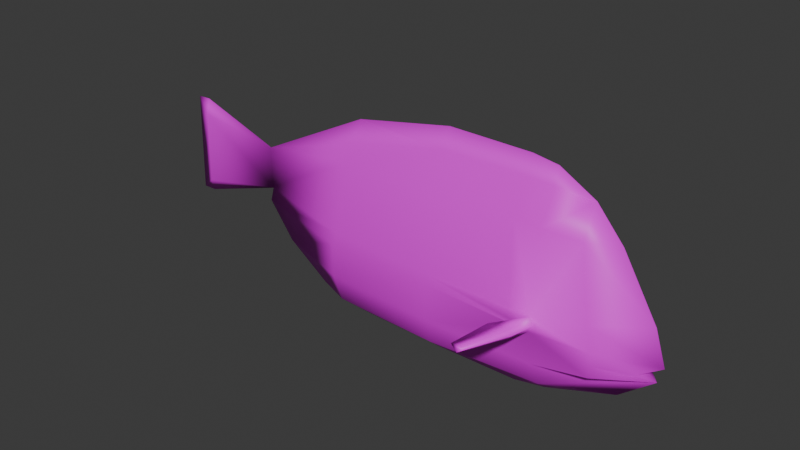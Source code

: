 # Source: BlueTang.blend  (saved by Blender 4.2.66; exported with 4.5.12 LTS)
import bpy
from mathutils import Matrix  # noqa: F401  (used for matrix-valued properties, if any)

bpy.ops.wm.read_factory_settings(use_empty=True)
scene = bpy.context.scene
scene.name = 'Scene'

# ---- collections
col_collection = bpy.data.collections.new('Collection'); scene.collection.children.link(col_collection)

# ---- images (referenced by path relative to the original .blend; pixels are not part of the script)
import os
ASSET_DIR = os.environ.get("B2B_ASSET_DIR", "")  # directory of the original .blend (textures are referenced by path, not embedded)
HERE = os.path.dirname(os.path.abspath(__file__))  # packed textures are extracted next to this script under _unpacked/

def load_image(name, relpath, width, height, colorspace="sRGB"):
    """Load a texture the original file referenced (path relative to the .blend, or extracted next to this script)."""
    p = next((c for c in (os.path.join(HERE, relpath), os.path.join(ASSET_DIR, relpath)) if relpath and os.path.exists(c)), "")
    if p:
        img = bpy.data.images.load(p, check_existing=True)
        img.name = name
    else:  # same state as the original file: an image datablock whose file is absent (Cycles renders it pink)
        img = bpy.data.images.new(name, width, height)
        img.source = "FILE"
        img.filepath = "//" + (relpath or name)
    img.colorspace_settings.name = colorspace
    return img
img_bluetang2_png = load_image('BlueTang2.png', 'Texture Images/BlueTang2.png', 1024, 1024, 'sRGB')

# ---- materials (node trees are filled in below, after node groups)
mat_material = bpy.data.materials.new('Material')
mat_material.alpha_threshold = 0.0
mat_material.use_transparent_shadow = False
mat_material.roughness = 0.5
mat_material.line_color = (0.0, 0.0, 0.0, 1.0)

# ---- material node trees
mat_material.use_nodes = True; mat_material.node_tree.nodes.clear()
_N = mat_material.node_tree.nodes; _L = mat_material.node_tree.links
n0 = _N.new('ShaderNodeOutputMaterial'); n0.name = 'Material Output'; n0.location = (300, 300)
n1 = _N.new('ShaderNodeBsdfPrincipled'); n1.name = 'Principled BSDF'; n1.location = (10, 300)
n1.inputs[3].default_value = 1.45
n2 = _N.new('ShaderNodeTexImage'); n2.name = 'Image Texture'; n2.location = (-280, 275)
n2.image = img_bluetang2_png
_L.new(n1.outputs[0], n0.inputs[0])
_L.new(n2.outputs[0], n1.inputs[0])
n0.is_active_output = True

# ---- world
world_world = bpy.data.worlds.new('World'); scene.world = world_world
world_world.use_nodes = True; world_world.node_tree.nodes.clear()
_N = world_world.node_tree.nodes; _L = world_world.node_tree.links
n0 = _N.new('ShaderNodeOutputWorld'); n0.name = 'World Output'; n0.location = (300, 300)
n1 = _N.new('ShaderNodeBackground'); n1.name = 'Background'; n1.location = (10, 300)
n1.inputs[0].default_value = (0.05088, 0.05088, 0.05088, 1.0)
_L.new(n1.outputs[0], n0.inputs[0])
n0.is_active_output = True
world_world.color = (0.05088, 0.05088, 0.05088)
world_world.use_sun_shadow = False
world_world.sun_shadow_jitter_overblur = 0.0

# ---- meshes
me_cube = bpy.data.meshes.new('Cube')
me_cube.from_pydata([(-0.0195, -1.22, 1.716), (0.7692, -0.8535, -0.1851), (0.4794, -1.061, -0.2202), (0.4056, -1.22, -0.1187), (0.2924, -1.22, 1.02), (0.05167, -1.22, 1.476), (-0.01991, -1.746, 1.417), (-0.02038, -2.137, 0.9607), (-0.02206, -2.648, 0.09512), (-0.01766, -2.805, -0.4041), (-0.01766, -2.598, -0.5223), (-0.01767, -2.731, -0.6256), (-0.01766, -2.239, -1.024), (0.4209, -1.281, -0.2147), (-0.01766, -0.7676, -1.452), (-0.02167, 0.5121, -1.457), (-0.02122, 1.649, -1.423), (-0.1016, 2.499, -1.157), (-0.04978, 3.193, -0.7351), (-0.0009303, 3.642, -0.2368), (0.3898, 0.4119, -0.2737), (-0.0008409, 5.116, -0.4439), (-0.005247, 5.062, 1.052), (-0.01543, 3.568, 0.6271), (-0.02121, 1.827, 1.507), (-0.02758, 0.358, 1.791), (-0.01971, -0.8508, 1.771), (0.7791, -1.169, -0.1363), (1.443, -0.8217, -0.1555), (1.523, -0.9628, -0.1885), (0.7631, -1.164, -0.2738), (0.44, -1.22, -0.3106), (0.3416, -1.22, -0.8323), (0.1398, -1.22, -1.231), (-0.01966, -1.224, -1.366), (0.2131, -1.74, 0.9808), (0.3045, -1.934, -0.007695), (0.3452, -2.013, -0.3413), (0.2594, -1.976, -0.7494), (1.468, -0.9863, -0.1226), (0.7711, -1.224, -0.205), (1.495, -1.017, -0.1556), (0.3017, -0.8458, 1.046), (0.2671, 0.3801, 1.036), (0.2018, 1.893, 0.9125), (0.02857, 0.4287, 1.473), (0.08341, 1.883, 1.182), (0.05172, -0.8669, 1.489), (0.3931, 0.4108, -0.1261), (0.364, 1.95, -0.08627), (0.4213, -0.9066, -0.1224), (0.394, 1.986, -0.2553), (0.3386, 2.063, -0.7837), (0.4066, 0.3685, -0.808), (0.2888, 0.3864, -1.194), (0.1407, 1.994, -1.176), (0.05416, 4.805, 0.841), (0.07229, 4.817, -0.227), (0.4421, -0.9397, -0.2922), (0.3023, -1.994, -0.5453), (0.1393, -2.537, -0.5209), (-0.8087, -0.8535, -0.1815), (-0.5187, -1.061, -0.2202), (-0.4449, -1.22, -0.1187), (-0.3317, -1.22, 1.02), (-0.091, -1.22, 1.476), (-0.4602, -1.281, -0.2147), (-0.4291, 0.4119, -0.2737), (-0.01598, 3.565, -0.01139), (-0.01562, 4.892, -0.4333), (-0.01842, 4.841, 1.067), (-0.8176, -1.169, -0.1324), (-1.482, -0.8217, -0.1371), (-1.562, -0.9628, -0.1683), (-0.8045, -1.164, -0.2703), (-0.4794, -1.22, -0.3106), (-0.3809, -1.22, -0.8323), (-0.1792, -1.22, -1.231), (-0.2524, -1.74, 0.9808), (-0.3438, -1.934, -0.007695), (-0.3845, -2.013, -0.3413), (-0.2988, -1.976, -0.7494), (-1.506, -0.9863, -0.1036), (-0.811, -1.224, -0.2013), (-1.534, -1.017, -0.136), (-0.341, -0.8458, 1.046), (-0.3136, 0.3815, 1.036), (-0.2411, 1.907, 0.9125), (-0.07985, 0.4291, 1.473), (-0.1236, 1.889, 1.182), (-0.09105, -0.8669, 1.489), (-0.4325, 0.4108, -0.1261), (-0.4013, 1.964, -0.08627), (-0.4606, -0.9066, -0.1224), (-0.4278, 2.009, -0.2553), (-0.3703, 2.079, -0.7837), (-0.4487, 0.3693, -0.808), (-0.3334, 0.3875, -1.194), (-0.282, 2.004, -1.176), (-0.09596, 4.815, 0.841), (-0.1113, 4.829, -0.227), (-0.4814, -0.9397, -0.2922), (-0.3416, -1.994, -0.5453), (-0.1787, -2.537, -0.5209)], [], [(22, 70, 56), (21, 22, 56, 57), (21, 57, 69), (68, 69, 57), (23, 56, 70), (56, 23, 68, 57), (23, 24, 46), (23, 46, 44), (44, 49, 68, 23), (19, 68, 49, 51), (18, 19, 51, 52), (17, 18, 52, 55), (16, 17, 55), (15, 16, 55, 54), (53, 54, 55, 52), (20, 53, 52, 51), (48, 20, 51, 49), (44, 43, 48, 49), (44, 46, 45, 43), (24, 25, 45, 46), (25, 26, 47, 45), (43, 45, 47, 42), (50, 2, 58, 20, 48), (3, 2, 50), (31, 58, 2), (36, 37, 31, 13, 3), (50, 48, 43, 42), (32, 53, 20, 58, 31), (33, 54, 53, 32), (34, 14, 15, 54, 33), (34, 33, 12), (12, 33, 32, 38, 11), (32, 31, 37, 59, 38), (9, 60, 59, 37), (11, 38, 59, 60), (9, 10, 60), (10, 11, 60), (9, 37, 36, 8), (8, 36, 35, 7), (7, 35, 6), (3, 4, 35, 36), (3, 50, 42, 4), (0, 6, 5), (5, 47, 26, 0), (5, 4, 42, 47), (4, 5, 6, 35), (1, 2, 3, 27), (28, 1, 27, 39), (28, 39, 41, 29), (39, 27, 40, 41), (1, 28, 29, 30), (2, 1, 30, 31), (29, 41, 40, 30), (27, 3, 13, 40), (30, 40, 13, 31), (22, 99, 70), (21, 100, 99, 22), (21, 69, 100), (68, 100, 69), (23, 70, 99), (99, 100, 68, 23), (23, 89, 24), (23, 87, 89), (87, 23, 68, 92), (92, 68, 19, 94), (17, 98, 95, 18), (16, 98, 17), (15, 97, 98, 16), (96, 95, 98, 97), (67, 94, 95, 96), (91, 92, 94, 67), (87, 92, 91, 86), (87, 86, 88, 89), (24, 89, 88, 25), (25, 88, 90, 26), (86, 85, 90, 88), (93, 91, 67, 101, 62), (63, 93, 62), (75, 62, 101), (79, 63, 66, 75, 80), (93, 85, 86, 91), (76, 75, 101, 67, 96), (77, 76, 96, 97), (34, 77, 97, 15, 14), (12, 11, 81, 76, 77), (76, 81, 102, 80, 75), (103, 9, 80, 102), (11, 103, 102, 81), (8, 7, 78, 79), (7, 6, 78), (63, 79, 78, 64), (63, 64, 85, 93), (0, 65, 6), (65, 0, 26, 90), (65, 90, 85, 64), (64, 78, 6, 65), (61, 71, 63, 62), (72, 82, 71, 61), (72, 73, 84, 82), (82, 84, 83, 71), (61, 74, 73, 72), (62, 75, 74, 61), (73, 74, 83, 84), (71, 83, 66, 63), (74, 75, 66, 83), (10, 103, 11), (34, 12, 77), (18, 95, 94, 19), (9, 8, 79, 80), (9, 103, 10)])
me_cube.polygons.foreach_set('use_smooth', [True] * 110)
_uv = me_cube.uv_layers.new(name='UVMap')
_uv.uv.foreach_set('vector', [0.09055, 0.9925, 0.08883, 0.9645, 0.1175, 0.9609, 0.2792, 1.0, 0.09055, 0.9925, 0.1175, 0.9609, 0.2522, 0.9632, 0.2792, 1.0, 0.2522, 0.9632, 0.278, 0.9716, 0.2256, 0.7917, 0.278, 0.9716, 0.2522, 0.9632, 0.145, 0.8025, 0.1175, 0.9609, 0.08883, 0.9645, 0.1175, 0.9609, 0.145, 0.8025, 0.2256, 0.7917, 0.2522, 0.9632, 0.145, 0.8025, 0.03493, 0.5832, 0.07622, 0.5912, 0.145, 0.8025, 0.07622, 0.5912, 0.1104, 0.5935, 0.1104, 0.5935, 0.2367, 0.6016, 0.2256, 0.7917, 0.145, 0.8025, 0.2539, 0.8137, 0.2256, 0.7917, 0.2367, 0.6016, 0.2581, 0.6069, 0.317, 0.7571, 0.2539, 0.8137, 0.2581, 0.6069, 0.3246, 0.6163, 0.3707, 0.6695, 0.317, 0.7571, 0.3246, 0.6163, 0.3738, 0.6071, 0.8317, 0.1125, 0.8351, -1.37e-08, 0.8664, 0.06183, 0.8275, 0.2501, 0.8317, 0.1125, 0.8664, 0.06183, 0.8664, 0.2561, 0.3287, 0.4018, 0.3772, 0.4039, 0.3738, 0.6071, 0.3246, 0.6163, 0.2613, 0.4069, 0.3287, 0.4018, 0.3246, 0.6163, 0.2581, 0.6069, 0.2427, 0.4067, 0.2613, 0.4069, 0.2581, 0.6069, 0.2367, 0.6016, 0.1104, 0.5935, 0.09589, 0.4019, 0.2427, 0.4067, 0.2367, 0.6016, 0.1104, 0.5935, 0.07622, 0.5912, 0.04018, 0.4071, 0.09589, 0.4019, 0.03493, 0.5832, 2.465e-08, 0.3978, 0.04018, 0.4071, 0.07622, 0.5912, 2.465e-08, 0.3978, 0.003164, 0.2454, 0.0389, 0.2437, 0.04018, 0.4071, 0.09589, 0.4019, 0.04018, 0.4071, 0.0389, 0.2437, 0.09527, 0.2473, 0.243, 0.2406, 0.2556, 0.2213, 0.2645, 0.2366, 0.2613, 0.4069, 0.2427, 0.4067, 0.2427, 0.201, 0.2556, 0.2213, 0.243, 0.2406, 0.267, 0.2012, 0.2645, 0.2366, 0.2556, 0.2213, 0.2289, 0.1106, 0.2711, 0.101, 0.267, 0.2012, 0.2549, 0.1934, 0.2427, 0.201, 0.243, 0.2406, 0.2427, 0.4067, 0.09589, 0.4019, 0.09527, 0.2473, 0.3326, 0.2012, 0.3287, 0.4018, 0.2613, 0.4069, 0.2645, 0.2366, 0.267, 0.2012, 0.3824, 0.2008, 0.3772, 0.4039, 0.3287, 0.4018, 0.3326, 0.2012, 0.399, 0.1999, 0.4097, 0.2575, 0.4097, 0.4189, 0.3772, 0.4039, 0.3824, 0.2008, 0.8057, 0.8582, 0.7879, 0.8437, 0.8275, 0.7365, 0.3566, 0.0717, 0.3824, 0.2008, 0.3326, 0.2012, 0.3223, 0.1056, 0.3066, 0.009424, 0.3326, 0.2012, 0.267, 0.2012, 0.2711, 0.101, 0.2967, 0.1033, 0.3223, 0.1056, 0.2787, 2.545e-08, 0.2936, 0.0343, 0.2967, 0.1033, 0.2711, 0.101, 0.3066, 0.009424, 0.3223, 0.1056, 0.2967, 0.1033, 0.2936, 0.0343, 0.8226, 0.8582, 0.8078, 0.8835, 0.7879, 0.8784, 0.8714, 0.6166, 0.8924, 0.6166, 0.866, 0.6364, 0.2787, 2.545e-08, 0.2711, 0.101, 0.2289, 0.1106, 0.2156, 0.01952, 0.2156, 0.01952, 0.2289, 0.1106, 0.1039, 0.1344, 0.1061, 0.08362, 0.1061, 0.08362, 0.1039, 0.1344, 0.04834, 0.1327, 0.2427, 0.201, 0.09875, 0.2001, 0.1039, 0.1344, 0.2289, 0.1106, 0.2427, 0.201, 0.243, 0.2406, 0.09527, 0.2473, 0.09875, 0.2001, 0.01028, 0.1988, 0.04834, 0.1327, 0.04077, 0.1991, 0.04077, 0.1991, 0.0389, 0.2437, 0.003164, 0.2454, 0.01028, 0.1988, 0.04077, 0.1991, 0.09875, 0.2001, 0.09527, 0.2473, 0.0389, 0.2437, 0.09875, 0.2001, 0.04077, 0.1991, 0.04834, 0.1327, 0.1039, 0.1344, 0.8268, 0.5111, 0.8415, 0.4694, 0.861, 0.4548, 0.866, 0.5024, 0.8447, 0.5943, 0.8268, 0.5111, 0.866, 0.5024, 0.866, 0.5922, 0.866, 0.6845, 0.866, 0.6634, 0.871, 0.6605, 0.8739, 0.6681, 0.8424, 0.739, 0.8383, 0.8273, 0.8275, 0.8299, 0.8363, 0.7365, 0.7879, 0.5425, 0.8066, 0.4594, 0.8268, 0.4548, 0.8268, 0.5545, 0.8031, 0.5848, 0.7879, 0.5425, 0.8268, 0.5545, 0.8236, 0.5956, 0.8705, 0.8781, 0.863, 0.8739, 0.8573, 0.781, 0.8688, 0.7811, 0.8383, 0.8273, 0.8424, 0.8745, 0.8282, 0.8744, 0.8275, 0.8299, 0.8688, 0.7811, 0.8573, 0.781, 0.8573, 0.7365, 0.8708, 0.7405, 0.511, 0.003336, 0.5382, 0.03553, 0.5088, 0.03123, 0.6979, -2.077e-08, 0.6719, 0.03627, 0.5382, 0.03553, 0.511, 0.003336, 0.6979, -2.077e-08, 0.6961, 0.02832, 0.6719, 0.03627, 0.6407, 0.2071, 0.6719, 0.03627, 0.6961, 0.02832, 0.5611, 0.1945, 0.5088, 0.03123, 0.5382, 0.03553, 0.5382, 0.03553, 0.6719, 0.03627, 0.6407, 0.2071, 0.5611, 0.1945, 0.5611, 0.1945, 0.4905, 0.4043, 0.4478, 0.4113, 0.5611, 0.1945, 0.5263, 0.4029, 0.4905, 0.4043, 0.5263, 0.4029, 0.5611, 0.1945, 0.6407, 0.2071, 0.654, 0.3977, 0.654, 0.3977, 0.6407, 0.2071, 0.6691, 0.1857, 0.6757, 0.3929, 0.7817, 0.3325, 0.7879, 0.3951, 0.7408, 0.3849, 0.7304, 0.2437, 0.8317, 0.1125, 0.7997, 0.05979, 0.8351, -1.37e-08, 0.8275, 0.2501, 0.7879, 0.2537, 0.7997, 0.05979, 0.8317, 0.1125, 0.7418, 0.5995, 0.7408, 0.3849, 0.7879, 0.3951, 0.7879, 0.5984, 0.6749, 0.5929, 0.6757, 0.3929, 0.7408, 0.3849, 0.7418, 0.5995, 0.6565, 0.5927, 0.654, 0.3977, 0.6757, 0.3929, 0.6749, 0.5929, 0.5263, 0.4029, 0.654, 0.3977, 0.6565, 0.5927, 0.5092, 0.5941, 0.5263, 0.4029, 0.5092, 0.5941, 0.4504, 0.5876, 0.4905, 0.4043, 0.4478, 0.4113, 0.4905, 0.4043, 0.4504, 0.5876, 0.4097, 0.5959, 0.4097, 0.5959, 0.4504, 0.5876, 0.4461, 0.7509, 0.4097, 0.7484, 0.5092, 0.5941, 0.506, 0.7487, 0.4461, 0.7509, 0.4504, 0.5876, 0.654, 0.7588, 0.6565, 0.5927, 0.6749, 0.5929, 0.6755, 0.7633, 0.6669, 0.7784, 0.6526, 0.7984, 0.654, 0.7588, 0.6669, 0.7784, 0.6772, 0.7988, 0.6669, 0.7784, 0.6755, 0.7633, 0.6355, 0.8884, 0.6526, 0.7984, 0.6647, 0.8063, 0.6772, 0.7988, 0.6777, 0.899, 0.654, 0.7588, 0.506, 0.7487, 0.5092, 0.5941, 0.6565, 0.5927, 0.7405, 0.8002, 0.6772, 0.7988, 0.6755, 0.7633, 0.6749, 0.5929, 0.7418, 0.5995, 0.7866, 0.8015, 0.7405, 0.8002, 0.7418, 0.5995, 0.7879, 0.5984, 0.821, 0.4548, 0.8011, 0.4485, 0.7879, 0.2537, 0.8275, 0.2501, 0.8228, 0.4034, 0.7559, 0.9299, 0.7052, 0.9911, 0.7272, 0.8955, 0.7405, 0.8002, 0.7866, 0.8015, 0.7405, 0.8002, 0.7272, 0.8955, 0.7025, 0.8972, 0.6777, 0.899, 0.6772, 0.7988, 0.6954, 0.966, 0.6774, 0.9999, 0.6777, 0.899, 0.7025, 0.8972, 0.7052, 0.9911, 0.6954, 0.966, 0.7025, 0.8972, 0.7272, 0.8955, 0.6154, 0.9789, 0.5083, 0.9124, 0.5108, 0.8618, 0.6355, 0.8884, 0.5083, 0.9124, 0.4521, 0.862, 0.5108, 0.8618, 0.6526, 0.7984, 0.6355, 0.8884, 0.5108, 0.8618, 0.5083, 0.796, 0.6526, 0.7984, 0.5083, 0.796, 0.506, 0.7487, 0.654, 0.7588, 0.4158, 0.7951, 0.4471, 0.7955, 0.4521, 0.862, 0.4471, 0.7955, 0.4158, 0.7951, 0.4097, 0.7484, 0.4461, 0.7509, 0.4471, 0.7955, 0.4461, 0.7509, 0.506, 0.7487, 0.5083, 0.796, 0.5083, 0.796, 0.5108, 0.8618, 0.4521, 0.862, 0.4471, 0.7955, 0.866, 0.6506, 0.8268, 0.6419, 0.8318, 0.5943, 0.8514, 0.609, 0.8481, 0.7339, 0.8268, 0.7318, 0.8268, 0.6419, 0.866, 0.6506, 0.8747, 0.6605, 0.866, 0.6441, 0.8695, 0.6364, 0.8747, 0.6395, 0.8424, 0.739, 0.8486, 0.7365, 0.8573, 0.8299, 0.8465, 0.8272, 0.8268, 0.6834, 0.7879, 0.6953, 0.7879, 0.5956, 0.8082, 0.6003, 0.8117, 0.7257, 0.7912, 0.7365, 0.7879, 0.6953, 0.8268, 0.6834, 0.8663, 0.5963, 0.868, 0.4994, 0.8795, 0.4993, 0.8738, 0.5921, 0.8465, 0.8272, 0.8573, 0.8299, 0.8567, 0.8743, 0.8424, 0.8744, 0.868, 0.4994, 0.866, 0.4588, 0.8795, 0.4548, 0.8795, 0.4993, 0.8714, 0.6166, 0.866, 0.5963, 0.8924, 0.6166, 0.8057, 0.8582, 0.8275, 0.7365, 0.8275, 0.8509, 0.7304, 0.2437, 0.7408, 0.3849, 0.6757, 0.3929, 0.6691, 0.1857, 0.6774, 0.9999, 0.6154, 0.9789, 0.6355, 0.8884, 0.6777, 0.899, 0.8226, 0.8582, 0.8226, 0.8986, 0.8078, 0.8835])
me_cube.materials.append(mat_material)
me_cube.use_mirror_x = True
me_cube.use_mirror_vertex_groups = False
me_cube.update()
arm_armature_002 = bpy.data.armatures.new('Armature.002')  # bones are not reproduced

# ---- objects
ob_cube = bpy.data.objects.new('Cube', me_cube)
ob_empty_001 = bpy.data.objects.new('Empty.001', None)
ob_empty = bpy.data.objects.new('Empty', None)
ob_armature = bpy.data.objects.new('Armature', arm_armature_002)

# ---- transforms, parenting, visibility, modifiers, constraints
ob_cube.parent = ob_armature
ob_cube.matrix_parent_inverse = Matrix(((-4.371e-08, 1.0, 0.0, -0.0), (-1.0, -4.371e-08, -0.0, 0.0), (0.0, -0.0, 1.0, -0.0), (-0.0, 0.0, -0.0, 1.0)))
ob_cube.location = (0.0, 0.0, 1.481)
ob_cube.rotation_euler = (0.0, -0.0, 1.571)
ob_cube.lock_rotations_4d = False
ob_cube.empty_display_type = 'ARROWS'
ob_cube.lineart.crease_threshold = 0.0
ob_cube.use_mesh_mirror_x = True
_vg = ob_cube.vertex_groups.new(name='Bone.001')
for _i, _w in zip([0, 2, 3, 4, 5, 6, 7, 8, 9, 10, 11, 12, 14, 15, 16, 17, 18, 20, 24, 25, 26, 32, 33, 34, 35, 36, 37, 38, 42, 43, 44, 45, 46, 47, 48, 49, 50, 51, 52, 53, 54, 55, 58, 59, 60, 62, 63, 64, 65, 67, 76, 77, 78, 79, 80, 81, 85, 86, 87, 88, 89, 90, 91, 92, 93, 94, 95, 96, 97, 98, 101, 102, 103], [0.9959, 0.04228, 0.009837, 0.9975, 0.9999, 0.9986, 0.9986, 0.9989, 0.984, 0.9948, 0.9125, 0.9995, 0.9404, 0.9991, 0.3433, 0.08872, 0.0118, 0.9989, 0.00573, 0.9902, 0.9993, 0.9954, 0.9932, 0.9989, 0.9982, 0.998, 0.8969, 1.0, 0.9422, 0.9961, 0.001173, 0.9735, 0.03336, 0.9993, 0.997, 0.07166, 0.1716, 0.07505, 0.01623, 0.9967, 0.9727, 0.07314, 0.1261, 0.8985, 1.0, 0.04565, 0.002163, 0.9853, 0.9973, 0.9964, 0.983, 0.9879, 0.9896, 0.9958, 0.7845, 0.9891, 0.9411, 0.9931, 0.003503, 0.9698, 0.03501, 0.9968, 0.9941, 0.07288, 0.1735, 0.07409, 0.03434, 0.9868, 0.9577, 0.1839, 0.1425, 0.8359, 0.9996]): _vg.add([_i], _w, 'REPLACE')
_vg = ob_cube.vertex_groups.new(name='Bone.002')
for _i, _w in zip([14, 15, 16, 17, 18, 19, 20, 21, 22, 23, 24, 25, 43, 44, 45, 46, 48, 49, 51, 52, 53, 54, 55, 56, 57, 67, 68, 69, 70, 86, 87, 88, 89, 91, 92, 94, 95, 96, 97, 98, 99, 100], [0.03112, 0.1414, 0.8979, 0.8984, 0.9633, 0.9824, 0.07311, 0.06749, 0.1099, 0.9896, 0.9925, 0.0628, 0.06851, 0.9996, 0.08081, 1.0, 0.06564, 0.9992, 0.9988, 0.961, 0.09556, 0.1106, 0.9111, 0.1288, 0.1027, 0.07068, 0.9963, 0.04081, 0.08498, 0.06757, 0.9998, 0.07976, 1.0, 0.06335, 1.0, 0.9997, 0.9626, 0.09547, 0.1135, 0.981, 0.1219, 0.09564]): _vg.add([_i], _w, 'REPLACE')
_vg = ob_cube.vertex_groups.new(name='Bone.003')
for _i, _w in zip([19, 21, 22, 23, 56, 57, 68, 69, 70, 99, 100], [0.03879, 0.9966, 0.9999, 0.8765, 1.0, 1.0, 0.9038, 1.0, 1.0, 1.0, 1.0]): _vg.add([_i], _w, 'REPLACE')
_vg = ob_cube.vertex_groups.new(name='Fin.L')
for _i, _w in zip([0, 1, 2, 3, 4, 5, 6, 7, 8, 9, 10, 11, 12, 13, 14, 15, 16, 18, 19, 20, 23, 26, 27, 28, 29, 30, 31, 32, 33, 34, 35, 36, 37, 38, 39, 40, 41, 42, 43, 44, 46, 47, 48, 49, 50, 51, 52, 53, 54, 55, 57, 58, 59, 60, 64, 65, 68, 69, 76, 77, 78, 79, 80, 81, 85, 88, 89, 90, 102, 103], [0.0002872, 0.9965, 0.0005192, 0.0007636, 0.002772, 0.006818, 0.0001939, 0.000662, 0.0003618, 0.02407, 0.002634, 0.001215, 0.0003809, 0.008104, 0.03315, 0.007371, 0.0, 0.0, 0.0, 0.000951, 0.0, 0.01576, 0.9917, 0.9998, 1.0, 0.9731, 1.311e-05, 0.001093, 9.171e-05, 0.0002084, 0.0001749, 0.0004238, 1.253e-06, 3.617e-06, 0.9999, 0.9947, 1.0, 0.002622, 0.0007086, 0.0, 0.0, 0.01569, 0.001094, 0.0, 0.005039, 0.0, 0.0, 0.002057, 0.002377, 0.0, 0.0, 7.361e-05, 2.317e-06, 9.743e-06, 8.327e-05, 4.454e-06, 0.0, 0.0, 0.006355, 0.01066, 0.009328, 0.01622, 0.009123, 0.00036, 0.0001655, 0.0, 0.0, 5.427e-05, 0.0004767, 0.00223]): _vg.add([_i], _w, 'REPLACE')
_vg = ob_cube.vertex_groups.new(name='Fin.R')
for _i, _w in zip([0, 2, 3, 4, 5, 6, 7, 8, 9, 10, 11, 12, 13, 14, 15, 16, 20, 24, 25, 26, 27, 30, 31, 32, 33, 34, 35, 36, 37, 38, 40, 42, 43, 44, 45, 46, 47, 48, 50, 52, 53, 54, 58, 59, 60, 61, 62, 63, 64, 65, 66, 67, 71, 72, 73, 74, 75, 76, 77, 78, 79, 80, 81, 82, 83, 84, 85, 86, 88, 89, 90, 91, 93, 96, 97, 101, 102, 103], [0.0002961, 0.0005339, 3.392e-07, 4.215e-09, 9.491e-05, 0.004683, 1.048e-07, 0.006283, 0.03376, 1.307e-06, 0.00516, 0.00215, 5.528e-11, 0.001438, 0.02505, 0.02324, 0.0, 0.0, 0.007556, 9.824e-05, 0.0, 0.0, 9.397e-07, 8.009e-06, 0.001167, 0.0004697, 0.0002711, 0.0001042, 1.541e-06, 0.01943, 0.0, 7.589e-07, 1.847e-05, 0.0, 9.476e-06, 0.0, 2.828e-06, 0.0, 1.704e-05, 0.0, 0.00513, 0.0001692, 0.001047, 0.001925, 0.02843, 0.997, 0.001437, 0.0, 7.685e-07, 0.004085, 1.4e-05, 0.0118, 0.9993, 0.9998, 1.0, 0.9991, 0.003215, 0.000292, 0.000189, 0.02152, 0.0002101, 1.206e-08, 3.092e-05, 0.9999, 0.9992, 1.0, 0.0002659, 1.167e-05, 0.003342, 0.0, 0.0007224, 0.0007673, 0.001474, 0.0002825, 0.01746, 0.008236, 0.0009656, 1.438e-07]): _vg.add([_i], _w, 'REPLACE')
_m = ob_cube.modifiers.new('Armature', 'ARMATURE')
_m.object = ob_armature
ob_empty_001.location = (1.192e-07, -1.514, 1.44)
ob_empty_001.rotation_euler = (1.571, -0.0, 4.712)
ob_empty_001.scale = (2.005, 2.005, 2.005)
ob_empty_001.empty_display_type = 'IMAGE'
ob_empty_001.empty_display_size = 5.0
ob_empty_001.empty_image_depth = 'BACK'
ob_empty_001.show_empty_image_perspective = False
ob_empty_001.empty_image_side = 'FRONT'
ob_empty.location = (0.3691, 0.8567, 1.747)
ob_empty.rotation_euler = (1.571, -0.0, 3.142)
ob_empty.scale = (-1.0, 1.0, 1.0)
ob_empty.empty_display_type = 'IMAGE'
ob_empty.empty_display_size = 5.0
ob_empty.empty_image_depth = 'BACK'
ob_empty.show_empty_image_perspective = False
ob_empty.empty_image_side = 'FRONT'
ob_armature.location = (0.0, 0.0, 0.0)
ob_armature.rotation_euler = (0.0, -0.0, 1.571)
ob_armature.show_in_front = True

# ---- collection membership
col_collection.objects.link(ob_cube)
col_collection.objects.link(ob_empty_001)
col_collection.objects.link(ob_empty)
col_collection.objects.link(ob_armature)

# ---- scene / render settings (as saved in the file)
scene.frame_start = 1; scene.frame_end = 120; scene.frame_set(1)
scene.render.engine = 'BLENDER_EEVEE_NEXT'
scene.cycles.sampling_pattern = 'TABULATED_SOBOL'
scene.eevee.ray_tracing_options.trace_max_roughness = 0.0
scene.unit_settings.scale_length = 0.01
bpy.context.view_layer.update()

# ---- added for rendering (the .blend has no active camera and no usable light): camera, sun
cam_auto = bpy.data.cameras.new('AutoCamera')
cam_auto.lens = 50.0
cam_auto.sensor_width = 36.0
cam_auto.clip_end = 1000.0
ob_auto_camera = bpy.data.objects.new('AutoCamera', cam_auto)
scene.collection.objects.link(ob_auto_camera)
ob_auto_camera.location = (7.26649, -10.1306, 8.38749)
ob_auto_camera.rotation_euler = (1.09748, -7.21219e-08, 0.694738)
scene.camera = ob_auto_camera
light_auto_sun = bpy.data.lights.new('AutoSun', 'SUN')
light_auto_sun.energy = 3.0
light_auto_sun.angle = 0.0523599
ob_auto_sun = bpy.data.objects.new('AutoSun', light_auto_sun)
scene.collection.objects.link(ob_auto_sun)
ob_auto_sun.rotation_euler = (0.872665, 0.174533, 0.523599)
bpy.context.view_layer.update()
